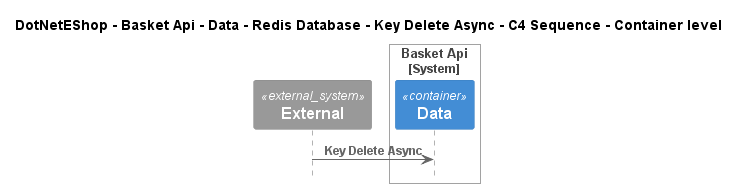

The diagram above was rendered by PlantUML. Its source (embedded in the PNG):
@startuml
!include ..\..\..\..\..\..\..\..\..\.c4s\C4_Sequence.puml

title DotNetEShop - Basket Api - Data - Redis Database - Key Delete Async - C4 Sequence - Container level

System_Ext(C4InterFlow.SoftwareSystems.ExternalSystem, "External", "")

System_Boundary(DotNetEShop.SoftwareSystems.BasketApi, "Basket Api")
    Container(DotNetEShop.SoftwareSystems.BasketApi.Containers.Data, "Data", "", "")
Boundary_End()

Rel(C4InterFlow.SoftwareSystems.ExternalSystem, DotNetEShop.SoftwareSystems.BasketApi.Containers.Data, "Key Delete Async")


@enduml